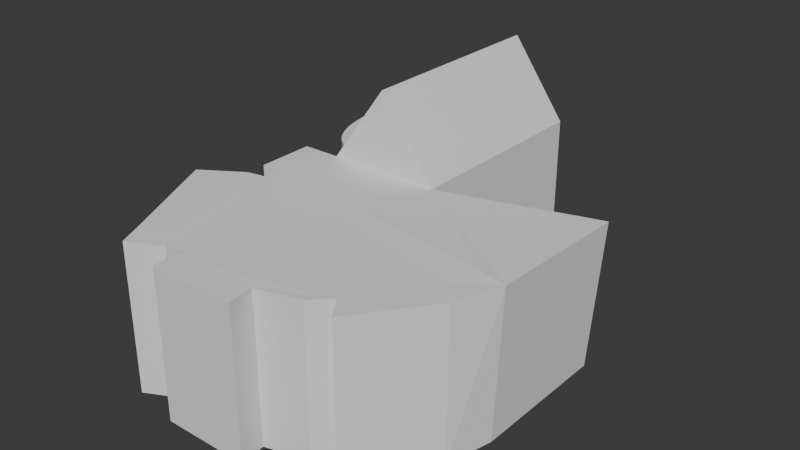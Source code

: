 # Source: AdminBuilding.blend  (saved by Blender 4.0.36; exported with 4.5.12 LTS)
import bpy
from mathutils import Matrix  # noqa: F401  (used for matrix-valued properties, if any)

bpy.ops.wm.read_factory_settings(use_empty=True)
scene = bpy.context.scene
scene.name = 'Scene'

# ---- collections
col_administration = bpy.data.collections.new('Administration'); scene.collection.children.link(col_administration)

# ---- world
world_world = bpy.data.worlds.new('World'); scene.world = world_world
world_world.use_nodes = True; world_world.node_tree.nodes.clear()
_N = world_world.node_tree.nodes; _L = world_world.node_tree.links
n0 = _N.new('ShaderNodeOutputWorld'); n0.name = 'World Output'; n0.location = (300, 300)
n1 = _N.new('ShaderNodeBackground'); n1.name = 'Background'; n1.location = (10, 300)
n1.inputs[0].default_value = (0.05088, 0.05088, 0.05088, 1.0)
_L.new(n1.outputs[0], n0.inputs[0])
n0.is_active_output = True
world_world.color = (0.05088, 0.05088, 0.05088)
world_world.use_sun_shadow = False
world_world.sun_shadow_jitter_overblur = 0.0

# ---- meshes
me_cube_001 = bpy.data.meshes.new('Cube.001')
me_cube_001.from_pydata([(-1.0, -0.926, -1.0), (-1.0, 1.0, -1.0), (-1.0, 1.0, 1.0), (1.0, -0.926, -1.0), (1.0, 1.0, -1.0), (1.0, 1.0, 1.0), (0.0, 1.0, -1.0), (0.0, 1.0, 1.0), (0.0, -0.926, -1.0), (-1.0, -0.926, 1.004), (-1.0, 1.0, 1.004), (0.0, 1.0, 2.069), (1.0, 1.0, 1.004), (1.0, -0.926, 1.004), (0.0, -0.926, 2.069), (1.0, -2.733, -1.0), (0.0, -2.733, -1.0), (1.0, -1.456, -1.0), (0.0, -1.456, -1.0), (-1.0, -1.456, -1.0), (-1.675, -0.926, -1.0), (-1.675, -0.926, 1.0), (-1.675, -1.456, -1.0), (-1.675, -1.456, 1.0), (0.0, -1.61, -1.0), (1.0, -1.61, -1.0), (-1.313, -1.61, -1.0), (-1.313, -1.456, -1.0), (-1.313, -1.456, 1.0), (-1.313, -1.61, 1.0), (-0.9409, -2.7, 1.0), (-1.662, -1.643, 1.0), (-1.662, -1.643, -1.0), (-1.462, -2.9, -1.0), (-1.462, -2.9, 1.0), (-2.38, -1.887, 1.0), (-2.38, -1.887, -1.0), (-0.7381, -2.93, -1.008), (-0.7381, -2.93, 0.9921), (-1.314, -3.084, -1.008), (-1.314, -3.084, 0.9921), (0.1028, -2.944, -1.0), (0.1028, -2.944, 1.0), (0.5, 1.0, 1.0), (0.5, -0.926, -1.0), (0.5, 1.0, -1.0), (0.5, 1.0, 1.536), (0.5, -0.926, 1.536), (0.5, -2.733, -1.0), (0.5, -1.456, -1.0), (0.5, -1.61, -1.0), (0.6028, -2.944, -1.0), (0.6028, -2.944, 1.0), (-0.5184, 1.0, -1.0), (-0.5184, 1.0, 1.0), (-0.5184, -0.926, -1.0), (-0.5184, -0.926, 1.517), (-0.5184, 1.0, 1.517), (-0.5184, -2.733, -1.0), (-0.5184, -1.456, -1.0), (-0.5184, -1.61, -1.0), (-0.4156, -2.944, 1.0), (-0.4156, -2.944, -1.0), (1.103, -3.185, 1.0), (1.103, -3.185, -1.0), (0.6028, -3.185, -1.0), (-0.4156, -3.185, -1.0), (0.1028, -3.185, -1.0), (0.6028, -3.185, 1.0), (0.1028, -3.185, 1.0), (-0.4156, -3.185, 1.0), (1.053, -2.947, 1.0), (1.053, -2.947, -1.0), (1.797, -2.847, 1.01), (1.797, -2.847, -0.99), (2.102, -2.69, 1.01), (2.102, -2.69, -0.99), (2.364, -2.888, 1.01), (2.364, -2.888, -0.99), (2.396, -2.485, 1.01), (2.396, -2.485, -0.99), (2.658, -2.682, 1.01), (2.658, -2.682, -0.99), (3.021, -2.049, 1.01), (3.283, -2.247, 1.01), (3.283, -2.247, -0.99), (3.139, -1.79, 1.035), (3.592, -1.825, 1.017), (3.487, -1.836, -0.9753), (3.629, -0.4768, 0.9767), (3.473, -0.5106, -0.9971), (3.629, -0.4768, 0.9767), (3.139, -1.79, 1.035), (-1.0, -0.7034, -1.0), (1.0, -0.7034, -1.0), (0.0, -0.7034, -1.0), (-1.0, -0.7034, 1.004), (1.0, -0.7034, 1.004), (0.0, -0.7034, 2.069), (-1.0, -0.7034, 1.003), (0.5, -0.7034, 1.536), (0.5, -0.7034, -1.0), (-0.5184, -0.7034, 1.517), (-0.5184, -0.7034, -1.0), (1.0, 0.8673, -1.0), (-1.0, 0.8673, 1.004), (-1.0, 0.8673, -1.0), (0.0, 0.8673, -1.0), (1.0, 0.8673, 1.004), (0.0, 0.8673, 2.069), (-1.0, 0.8673, 1.0), (0.5, 0.8673, 1.536), (0.5, 0.8673, -1.0), (-0.5184, 0.8673, 1.517), (-0.5184, 0.8673, -1.0), (-1.854, 0.07663, -1.0), (-1.064, 0.8673, -1.0), (-1.849, 0.1719, -1.0), (-1.831, 0.2658, -1.0), (-1.803, 0.357, -1.0), (-1.764, 0.4441, -1.0), (-1.714, 0.5258, -1.0), (-1.656, 0.6009, -1.0), (-1.588, 0.6684, -1.0), (-1.513, 0.7273, -1.0), (-1.431, 0.7767, -1.0), (-1.344, 0.8159, -1.0), (-1.253, 0.8443, -1.0), (-1.159, 0.8615, -1.0), (-1.064, -0.7034, -1.0), (-1.854, 0.08722, -1.0), (-1.159, -0.6977, -1.0), (-1.253, -0.6805, -1.0), (-1.344, -0.6521, -1.0), (-1.431, -0.6129, -1.0), (-1.513, -0.5635, -1.0), (-1.588, -0.5046, -1.0), (-1.656, -0.4371, -1.0), (-1.714, -0.3619, -1.0), (-1.764, -0.2802, -1.0), (-1.803, -0.1932, -1.0), (-1.831, -0.102, -1.0), (-1.849, -0.008084, -1.0), (-1.064, 0.8673, 1.0), (-1.854, 0.07663, 1.002), (-1.159, 0.8615, 1.0), (-1.253, 0.8443, 1.0), (-1.344, 0.8159, 1.0), (-1.431, 0.7767, 1.0), (-1.513, 0.7273, 1.001), (-1.588, 0.6684, 1.001), (-1.656, 0.6009, 1.001), (-1.714, 0.5258, 1.001), (-1.764, 0.4441, 1.001), (-1.803, 0.357, 1.001), (-1.831, 0.2658, 1.001), (-1.849, 0.1719, 1.002), (-1.854, 0.08722, 1.002), (-1.064, -0.7034, 1.003), (-1.849, -0.008084, 1.002), (-1.831, -0.102, 1.002), (-1.803, -0.1932, 1.002), (-1.764, -0.2802, 1.003), (-1.714, -0.3619, 1.003), (-1.656, -0.4371, 1.003), (-1.588, -0.5046, 1.003), (-1.513, -0.5635, 1.003), (-1.431, -0.6129, 1.003), (-1.344, -0.6521, 1.003), (-1.253, -0.6805, 1.003), (-1.159, -0.6977, 1.003)], [(87, 86), (87, 89), (86, 92)], [(45, 43, 5, 4), (101, 94, 3, 44), (43, 7, 11, 46), (103, 95, 8, 55), (53, 54, 7, 6), (102, 96, 9, 56), (100, 98, 14, 47), (54, 2, 10, 57), (60, 24, 16, 58), (50, 25, 15, 48), (44, 3, 17, 49), (0, 19, 22, 20), (55, 8, 18, 59), (21, 20, 22, 23), (59, 18, 24, 60), (28, 27, 26, 29), (35, 36, 33, 34), (34, 33, 39, 40), (31, 32, 36, 35), (30, 31, 35, 34), (37, 38, 40, 39), (83, 84, 87, 92), (30, 34, 40, 38), (59, 60, 58, 62, 37, 39, 33, 36, 32, 26, 27, 19), (41, 51, 65, 67), (58, 16, 41, 62), (16, 48, 51, 41), (23, 22, 27, 28), (18, 49, 50, 24), (8, 44, 49, 18), (24, 50, 48, 16), (97, 100, 47, 13), (5, 43, 46, 12), (95, 101, 44, 8), (6, 7, 43, 45), (62, 41, 67, 66), (29, 26, 32, 31), (0, 55, 59, 19), (85, 88, 87, 84), (7, 54, 57, 11), (98, 102, 56, 14), (1, 2, 54, 53), (93, 103, 55, 0), (68, 65, 64, 63), (69, 70, 66, 67, 65, 68), (52, 42, 69, 68), (71, 63, 64, 72), (74, 73, 75, 76), (61, 62, 66, 70), (42, 61, 70, 69), (71, 52, 68, 63), (77, 75, 76, 78), (37, 62, 61, 38), (72, 71, 73, 74), (20, 21, 9, 0), (50, 49, 17, 3, 90, 88, 85, 82, 80, 76, 74, 72, 15, 25), (106, 110, 2, 1), (79, 81, 84, 83), (75, 77, 81, 79), (77, 78, 82, 81), (78, 76, 80, 82), (81, 82, 85, 84), (3, 13, 91, 90), (56, 9, 13, 47, 14), (90, 91, 87, 88), (21, 23, 28, 92, 87, 91, 13, 9), (104, 4, 12, 108), (92, 28, 29, 31, 30, 38, 61, 42, 52, 71, 73, 75, 79, 83), (15, 72, 64, 65, 51, 48), (3, 94, 97, 13), (0, 9, 99, 93), (106, 114, 103, 93), (109, 113, 102, 98), (107, 112, 101, 95), (108, 111, 100, 97), (111, 109, 98, 100), (113, 105, 96, 102), (114, 107, 95, 103), (112, 104, 94, 101), (45, 4, 104, 112), (53, 6, 107, 114), (57, 10, 105, 113), (46, 11, 109, 111), (12, 46, 111, 108), (6, 45, 112, 107), (11, 57, 113, 109), (1, 53, 114, 106), (94, 104, 108, 97), (93, 99, 158, 129), (110, 106, 116, 143), (99, 110, 143, 145, 146, 147, 148, 149, 150, 151, 152, 153, 154, 155, 156, 144, 157, 159, 160, 161, 162, 163, 164, 165, 166, 167, 168, 169, 170, 158), (106, 93, 129, 131, 132, 133, 134, 135, 136, 137, 138, 139, 140, 141, 142, 130, 115, 117, 118, 119, 120, 121, 122, 123, 124, 125, 126, 127, 128, 116), (157, 130, 142, 159), (159, 142, 141, 160), (160, 141, 140, 161), (161, 140, 139, 162), (162, 139, 138, 163), (163, 138, 137, 164), (164, 137, 136, 165), (165, 136, 135, 166), (166, 135, 134, 167), (167, 134, 133, 168), (168, 133, 132, 169), (169, 132, 131, 170), (170, 131, 129, 158), (143, 116, 128, 145), (145, 128, 127, 146), (146, 127, 126, 147), (147, 126, 125, 148), (148, 125, 124, 149), (149, 124, 123, 150), (150, 123, 122, 151), (151, 122, 121, 152), (152, 121, 120, 153), (153, 120, 119, 154), (154, 119, 118, 155), (155, 118, 117, 156), (156, 117, 115, 144), (130, 157, 144, 115)])
_uv = me_cube_001.uv_layers.new(name='UVMap')
_uv.uv.foreach_set('vector', [0.375, 0.4375, 0.625, 0.4375, 0.625, 0.5, 0.375, 0.5, 0.3125, 0.7211, 0.375, 0.7211, 0.375, 0.75, 0.3125, 0.75, 0.625, 0.4375, 0.625, 0.375, 0.625, 0.375, 0.625, 0.4375, 0.1852, 0.7211, 0.25, 0.7211, 0.25, 0.75, 0.1852, 0.75, 0.375, 0.3102, 0.625, 0.3102, 0.625, 0.375, 0.375, 0.375, 0.8148, 0.7211, 0.875, 0.7211, 0.875, 0.75, 0.8148, 0.75, 0.6875, 0.7211, 0.75, 0.7211, 0.75, 0.75, 0.6875, 0.75, 0.625, 0.3102, 0.625, 0.25, 0.625, 0.25, 0.625, 0.3102, 0.1852, 0.75, 0.25, 0.75, 0.25, 0.75, 0.1852, 0.75, 0.3125, 0.75, 0.375, 0.75, 0.375, 0.75, 0.3125, 0.75, 0.3125, 0.75, 0.375, 0.75, 0.375, 0.75, 0.3125, 0.75, 0.125, 0.75, 0.125, 0.75, 0.125, 0.75, 0.125, 0.75, 0.1852, 0.75, 0.25, 0.75, 0.25, 0.75, 0.1852, 0.75, 0.625, 0.0, 0.375, 0.0, 0.375, 0.0, 0.625, 0.0, 0.1852, 0.75, 0.25, 0.75, 0.25, 0.75, 0.1852, 0.75, 0.625, 0.0, 0.375, 0.0, 0.375, 0.0, 0.625, 0.0, 0.625, 0.0, 0.375, 0.0, 0.375, 0.0, 0.625, 0.0, 0.625, 0.0, 0.375, 0.0, 0.375, 0.0, 0.625, 0.0, 0.625, 0.0, 0.375, 0.0, 0.375, 0.0, 0.625, 0.0, 0.625, 1.0, 0.625, 1.0, 0.625, 1.0, 0.625, 1.0, 0.375, 1.0, 0.625, 1.0, 0.625, 1.0, 0.375, 1.0, 0.625, 0.75, 0.625, 0.75, 0.0, 0.0, 0.0, 0.0, 0.625, 1.0, 0.625, 1.0, 0.625, 1.0, 0.625, 1.0, 0.1852, 0.75, 0.1852, 0.75, 0.1852, 0.75, 0.1852, 0.75, 0.375, 1.0, 0.375, 1.0, 0.375, 0.0, 0.375, 0.0, 0.375, 0.0, 0.375, 0.0, 0.375, 0.0, 0.125, 0.75, 0.25, 0.75, 0.3125, 0.75, 0.3125, 0.75, 0.25, 0.75, 0.1852, 0.75, 0.25, 0.75, 0.25, 0.75, 0.1852, 0.75, 0.25, 0.75, 0.3125, 0.75, 0.3125, 0.75, 0.25, 0.75, 0.625, 0.0, 0.375, 0.0, 0.375, 0.0, 0.625, 0.0, 0.25, 0.75, 0.3125, 0.75, 0.3125, 0.75, 0.25, 0.75, 0.25, 0.75, 0.3125, 0.75, 0.3125, 0.75, 0.25, 0.75, 0.25, 0.75, 0.3125, 0.75, 0.3125, 0.75, 0.25, 0.75, 0.625, 0.7211, 0.6875, 0.7211, 0.6875, 0.75, 0.625, 0.75, 0.625, 0.5, 0.625, 0.4375, 0.625, 0.4375, 0.625, 0.5, 0.25, 0.7211, 0.3125, 0.7211, 0.3125, 0.75, 0.25, 0.75, 0.375, 0.375, 0.625, 0.375, 0.625, 0.4375, 0.375, 0.4375, 0.1852, 0.75, 0.25, 0.75, 0.25, 0.75, 0.1852, 0.75, 0.625, 0.0, 0.375, 0.0, 0.375, 0.0, 0.625, 0.0, 0.125, 0.75, 0.1852, 0.75, 0.1852, 0.75, 0.125, 0.75, 0.375, 0.75, 0.375, 0.75, 0.625, 0.75, 0.625, 0.75, 0.625, 0.375, 0.625, 0.3102, 0.625, 0.3102, 0.625, 0.375, 0.75, 0.7211, 0.8148, 0.7211, 0.8148, 0.75, 0.75, 0.75, 0.375, 0.25, 0.625, 0.25, 0.625, 0.3102, 0.375, 0.3102, 0.125, 0.7211, 0.1852, 0.7211, 0.1852, 0.75, 0.125, 0.75, 0.625, 0.8125, 0.375, 0.8125, 0.375, 0.75, 0.625, 0.75, 0.625, 0.875, 0.625, 0.9398, 0.375, 0.9398, 0.375, 0.875, 0.375, 0.8125, 0.625, 0.8125, 0.625, 0.8125, 0.625, 0.875, 0.625, 0.875, 0.625, 0.8125, 0.625, 0.75, 0.625, 0.75, 0.375, 0.75, 0.375, 0.75, 0.375, 0.75, 0.625, 0.75, 0.625, 0.75, 0.375, 0.75, 0.625, 0.9398, 0.375, 0.9398, 0.375, 0.9398, 0.625, 0.9398, 0.625, 0.875, 0.625, 0.9398, 0.625, 0.9398, 0.625, 0.875, 0.0, 0.0, 0.625, 0.8125, 0.625, 0.8125, 0.625, 0.75, 0.0, 0.0, 0.0, 0.0, 0.0, 0.0, 0.0, 0.0, 0.375, 1.0, 0.1852, 0.75, 0.625, 0.9398, 0.625, 1.0, 0.375, 0.75, 0.625, 0.75, 0.625, 0.75, 0.375, 0.75, 0.125, 0.75, 0.625, 0.0, 0.0, 0.0, 0.125, 0.75, 0.3125, 0.75, 0.3125, 0.75, 0.375, 0.75, 0.375, 0.75, 0.0, 0.0, 0.375, 0.75, 0.375, 0.75, 0.375, 0.75, 0.375, 0.75, 0.375, 0.75, 0.375, 0.75, 0.375, 0.75, 0.375, 0.75, 0.375, 0.75, 0.3578, 0.2845, 0.5819, 0.2328, 0.625, 0.25, 0.375, 0.25, 0.625, 0.75, 0.625, 0.75, 0.625, 0.75, 0.625, 0.75, 0.625, 0.75, 0.625, 0.75, 0.625, 0.75, 0.625, 0.75, 0.625, 0.75, 0.375, 0.75, 0.375, 0.75, 0.625, 0.75, 0.375, 0.75, 0.375, 0.75, 0.375, 0.75, 0.375, 0.75, 0.625, 0.75, 0.375, 0.75, 0.375, 0.75, 0.625, 0.75, 0.0, 0.0, 0.0, 0.0, 0.0, 0.0, 0.0, 0.0, 0.8148, 0.75, 0.875, 0.75, 0.625, 0.75, 0.6875, 0.75, 0.75, 0.75, 0.0, 0.0, 0.0, 0.0, 0.625, 0.75, 0.375, 0.75, 0.625, 0.0, 0.625, 0.0, 0.625, 0.0, 0.0, 0.0, 0.625, 0.75, 0.0, 0.0, 0.625, 0.75, 0.0, 0.0, 0.3492, 0.4655, 0.375, 0.5, 0.625, 0.5, 0.5819, 0.4655, 0.0, 0.0, 0.0, 0.0, 0.0, 0.0, 0.0, 0.0, 0.0, 0.0, 0.0, 0.0, 0.0, 0.0, 0.0, 0.0, 0.0, 0.0, 0.0, 0.0, 0.0, 0.0, 0.0, 0.0, 0.0, 0.0, 0.0, 0.0, 0.375, 0.75, 0.375, 0.75, 0.375, 0.75, 0.375, 0.8125, 0.3125, 0.75, 0.3125, 0.75, 0.0, 0.0, 0.04333, 0.05778, 0.07222, 0.05778, 0.0, 0.0, 0.125, 0.75, 0.0, 0.0, 0.07222, 0.02889, 0.1539, 0.6922, 0.125, 0.5172, 0.1852, 0.5172, 0.1852, 0.7211, 0.125, 0.7211, 0.75, 0.5172, 0.8148, 0.5172, 0.8148, 0.7211, 0.75, 0.7211, 0.25, 0.5172, 0.3125, 0.5172, 0.3125, 0.7211, 0.25, 0.7211, 0.625, 0.5172, 0.6875, 0.5172, 0.6875, 0.7211, 0.625, 0.7211, 0.6875, 0.5172, 0.75, 0.5172, 0.75, 0.7211, 0.6875, 0.7211, 0.8148, 0.5172, 0.875, 0.5172, 0.875, 0.7211, 0.8148, 0.7211, 0.1852, 0.5172, 0.25, 0.5172, 0.25, 0.7211, 0.1852, 0.7211, 0.3125, 0.5172, 0.375, 0.5172, 0.375, 0.7211, 0.3125, 0.7211, 0.3125, 0.5, 0.375, 0.5, 0.375, 0.5172, 0.3125, 0.5172, 0.1852, 0.5, 0.25, 0.5, 0.25, 0.5172, 0.1852, 0.5172, 0.8148, 0.5, 0.875, 0.5, 0.875, 0.5172, 0.8148, 0.5172, 0.6875, 0.5, 0.75, 0.5, 0.75, 0.5172, 0.6875, 0.5172, 0.625, 0.5, 0.6875, 0.5, 0.6875, 0.5172, 0.625, 0.5172, 0.25, 0.5, 0.3125, 0.5, 0.3125, 0.5172, 0.25, 0.5172, 0.75, 0.5, 0.8148, 0.5, 0.8148, 0.5172, 0.75, 0.5172, 0.125, 0.5, 0.1852, 0.5, 0.1852, 0.5172, 0.125, 0.5172, 0.04333, 0.05778, 0.3492, 0.4655, 0.5819, 0.4655, 0.07222, 0.05778, 0.1539, 0.6922, 0.07222, 0.02889, 0.07222, 0.02889, 0.1539, 0.6922, 0.5819, 0.2328, 0.3578, 0.2845, 0.3578, 0.2845, 0.5819, 0.2328, 0.0, 0.0, 0.0, 0.0, 0.0, 0.0, 0.0, 0.0, 0.0, 0.0, 0.0, 0.0, 0.0, 0.0, 0.0, 0.0, 0.0, 0.0, 0.0, 0.0, 0.0, 0.0, 0.0, 0.0, 0.0, 0.0, 0.0, 0.0, 0.0, 0.0, 0.0, 0.0, 0.0, 0.0, 0.0, 0.0, 0.0, 0.0, 0.0, 0.0, 0.0, 0.0, 0.0, 0.0, 0.0, 0.0, 0.0, 0.0, 0.0, 0.0, 0.0, 0.0, 0.0, 0.0, 0.0, 0.0, 0.0, 0.0, 0.0, 0.0, 0.125, 0.5172, 0.125, 0.7211, 0.125, 0.7211, 0.125, 0.7204, 0.125, 0.7181, 0.125, 0.7144, 0.125, 0.7094, 0.125, 0.7029, 0.125, 0.6953, 0.125, 0.6865, 0.125, 0.6768, 0.125, 0.6662, 0.125, 0.6549, 0.125, 0.643, 0.125, 0.6309, 0.125, 0.6185, 0.125, 0.6199, 0.125, 0.6075, 0.125, 0.5953, 0.125, 0.5835, 0.125, 0.5722, 0.125, 0.5616, 0.125, 0.5518, 0.125, 0.543, 0.125, 0.5354, 0.125, 0.529, 0.125, 0.5239, 0.125, 0.5202, 0.125, 0.518, 0.125, 0.5172, 0.3288, 0.1315, 0.2565, 0.487, 0.2441, 0.5117, 0.2979, 0.1191, 0.2979, 0.1191, 0.2441, 0.5117, 0.232, 0.5361, 0.2674, 0.107, 0.2674, 0.107, 0.232, 0.5361, 0.2201, 0.5597, 0.2378, 0.09513, 0.2378, 0.09513, 0.2201, 0.5597, 0.2088, 0.5824, 0.2096, 0.08382, 0.2096, 0.08382, 0.2088, 0.5824, 0.1982, 0.6036, 0.183, 0.07322, 0.183, 0.07322, 0.1982, 0.6036, 0.1885, 0.6231, 0.1587, 0.06346, 0.1587, 0.06346, 0.1885, 0.6231, 0.1539, 0.6922, 0.07224, 0.02902, 0.07224, 0.02902, 0.1539, 0.6922, 0.1539, 0.6922, 0.07223, 0.02898, 0.07223, 0.02898, 0.1539, 0.6922, 0.1539, 0.6922, 0.07223, 0.02895, 0.07223, 0.02895, 0.1539, 0.6922, 0.1539, 0.6922, 0.07222, 0.02892, 0.07222, 0.02892, 0.1539, 0.6922, 0.1539, 0.6922, 0.07222, 0.0289, 0.07222, 0.0289, 0.1539, 0.6922, 0.1539, 0.6922, 0.07222, 0.02889, 0.07222, 0.02889, 0.1539, 0.6922, 0.1539, 0.6922, 0.07222, 0.02889, 0.5819, 0.2328, 0.3578, 0.2845, 0.3578, 0.2845, 0.5819, 0.2328, 0.5819, 0.2328, 0.3578, 0.2845, 0.3578, 0.2845, 0.5819, 0.2328, 0.5819, 0.2328, 0.3578, 0.2845, 0.3578, 0.2845, 0.5819, 0.2328, 0.5819, 0.2328, 0.3578, 0.2845, 0.3578, 0.2845, 0.582, 0.2328, 0.582, 0.2328, 0.3578, 0.2845, 0.3578, 0.2845, 0.582, 0.2328, 0.582, 0.2328, 0.3578, 0.2845, 0.3578, 0.2845, 0.582, 0.2328, 0.582, 0.2328, 0.3578, 0.2845, 0.3232, 0.3536, 0.4955, 0.1982, 0.4955, 0.1982, 0.3232, 0.3536, 0.3134, 0.3731, 0.4711, 0.1884, 0.4711, 0.1884, 0.3134, 0.3731, 0.3028, 0.3943, 0.4446, 0.1778, 0.4446, 0.1778, 0.3028, 0.3943, 0.2915, 0.4169, 0.4163, 0.1665, 0.4163, 0.1665, 0.2915, 0.4169, 0.2797, 0.4406, 0.3868, 0.1547, 0.3868, 0.1547, 0.2797, 0.4406, 0.2675, 0.465, 0.3563, 0.1425, 0.3563, 0.1425, 0.2675, 0.465, 0.2551, 0.4897, 0.3254, 0.1301, 0.2565, 0.487, 0.3288, 0.1315, 0.3254, 0.1301, 0.2551, 0.4897])
me_cube_001.update()

# ---- objects
ob_cube = bpy.data.objects.new('Cube', me_cube_001)

# ---- transforms, parenting, visibility, modifiers, constraints
ob_cube.location = (-72.47, -56.31, 6.872)
ob_cube.scale = (5.307, 10.1, 6.898)

# ---- collection membership
col_administration.objects.link(ob_cube)

# ---- scene / render settings (as saved in the file)
scene.frame_start = 1; scene.frame_end = 250; scene.frame_set(1)
scene.render.engine = 'BLENDER_EEVEE_NEXT'
scene.cycles.sampling_pattern = 'TABULATED_SOBOL'
bpy.context.view_layer.update()

# ---- added for rendering (the .blend has no active camera and no usable light): camera, sun
cam_auto = bpy.data.cameras.new('AutoCamera')
cam_auto.lens = 50.0
cam_auto.sensor_width = 36.0
cam_auto.clip_end = 1000.0
ob_auto_camera = bpy.data.objects.new('AutoCamera', cam_auto)
scene.collection.objects.link(ob_auto_camera)
ob_auto_camera.location = (-16.3819, -130.665, 52.7471)
ob_auto_camera.rotation_euler = (1.09748, -7.21219e-08, 0.694738)
scene.camera = ob_auto_camera
light_auto_sun = bpy.data.lights.new('AutoSun', 'SUN')
light_auto_sun.energy = 3.0
light_auto_sun.angle = 0.0523599
ob_auto_sun = bpy.data.objects.new('AutoSun', light_auto_sun)
scene.collection.objects.link(ob_auto_sun)
ob_auto_sun.rotation_euler = (0.872665, 0.174533, 0.523599)
bpy.context.view_layer.update()
